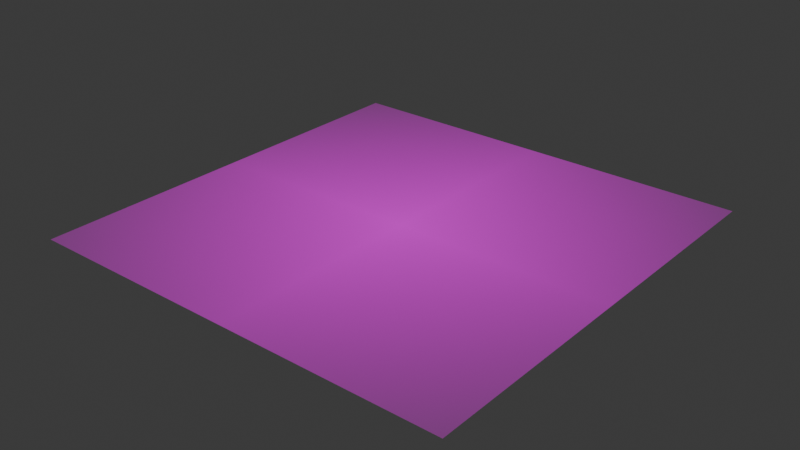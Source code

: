 # Source: chalk_corpse.blend  (saved by Blender 4.4.30; exported with 4.5.12 LTS)
import bpy
from mathutils import Matrix  # noqa: F401  (used for matrix-valued properties, if any)

bpy.ops.wm.read_factory_settings(use_empty=True)
scene = bpy.context.scene
scene.name = 'Scene'

# ---- collections
col_collection = bpy.data.collections.new('Collection'); scene.collection.children.link(col_collection)

# ---- images (referenced by path relative to the original .blend; pixels are not part of the script)
import os
ASSET_DIR = os.environ.get("B2B_ASSET_DIR", "")  # directory of the original .blend (textures are referenced by path, not embedded)
HERE = os.path.dirname(os.path.abspath(__file__))  # packed textures are extracted next to this script under _unpacked/

def load_image(name, relpath, width, height, colorspace="sRGB"):
    """Load a texture the original file referenced (path relative to the .blend, or extracted next to this script)."""
    p = next((c for c in (os.path.join(HERE, relpath), os.path.join(ASSET_DIR, relpath)) if relpath and os.path.exists(c)), "")
    if p:
        img = bpy.data.images.load(p, check_existing=True)
        img.name = name
    else:  # same state as the original file: an image datablock whose file is absent (Cycles renders it pink)
        img = bpy.data.images.new(name, width, height)
        img.source = "FILE"
        img.filepath = "//" + (relpath or name)
    img.colorspace_settings.name = colorspace
    return img
img_chalk_corpse_png = load_image('chalk_corpse.png', 'chalk_corpse.png', 1024, 1024, 'sRGB')

# ---- materials (node trees are filled in below, after node groups)
mat_chalk_corpse = bpy.data.materials.new('chalk_corpse')

# ---- material node trees
mat_chalk_corpse.use_nodes = True; mat_chalk_corpse.node_tree.nodes.clear()
_N = mat_chalk_corpse.node_tree.nodes; _L = mat_chalk_corpse.node_tree.links
n0 = _N.new('ShaderNodeOutputMaterial'); n0.name = 'Material Output'; n0.location = (300, 300)
n1 = _N.new('ShaderNodeTexImage'); n1.name = 'Image Texture'; n1.location = (-200, 300)
n1.image = img_chalk_corpse_png
n1.extension = 'CLIP'
n2 = _N.new('ShaderNodeBsdfPrincipled'); n2.name = 'Principled BSDF'; n2.location = (0, 300)
n2.inputs[2].default_value = 1.0
_L.new(n1.outputs[0], n2.inputs[0])
_L.new(n1.outputs[1], n2.inputs[4])
_L.new(n2.outputs[0], n0.inputs[0])
n0.is_active_output = True

# ---- world
world_world = bpy.data.worlds.new('World'); scene.world = world_world
world_world.use_nodes = True; world_world.node_tree.nodes.clear()
_N = world_world.node_tree.nodes; _L = world_world.node_tree.links
n0 = _N.new('ShaderNodeOutputWorld'); n0.name = 'World Output'; n0.location = (300, 300)
n1 = _N.new('ShaderNodeBackground'); n1.name = 'Background'; n1.location = (10, 300)
n1.inputs[0].default_value = (0.05088, 0.05088, 0.05088, 1.0)
_L.new(n1.outputs[0], n0.inputs[0])
n0.is_active_output = True
world_world.color = (0.05088, 0.05088, 0.05088)
world_world.sun_shadow_jitter_overblur = 0.0

# ---- meshes
me_chalk_corpse = bpy.data.meshes.new('chalk_corpse')
me_chalk_corpse.from_pydata([(-0.85, -0.85, 0.0), (0.85, -0.85, 0.0), (-0.85, 0.85, 0.0), (0.85, 0.85, 0.0)], [], [(0, 1, 3, 2)])
_uv = me_chalk_corpse.uv_layers.new(name='UVMap')
_uv.uv.foreach_set('vector', [0.0, 0.0, 1.0, 0.0, 1.0, 1.0, 0.0, 1.0])
me_chalk_corpse.materials.append(mat_chalk_corpse)
me_chalk_corpse.update()

# ---- objects
ob_chalk_corpse = bpy.data.objects.new('chalk_corpse', me_chalk_corpse)

# ---- transforms, parenting, visibility, modifiers, constraints
ob_chalk_corpse.location = (0.0, 0.0, 0.0)

# ---- collection membership
col_collection.objects.link(ob_chalk_corpse)

# ---- scene / render settings (as saved in the file)
scene.frame_start = 1; scene.frame_end = 250; scene.frame_set(1)
scene.render.engine = 'BLENDER_EEVEE_NEXT'
bpy.context.view_layer.update()

# ---- added for rendering (the .blend has no active camera and no usable light): camera, sun
cam_auto = bpy.data.cameras.new('AutoCamera')
cam_auto.lens = 50.0
cam_auto.sensor_width = 36.0
cam_auto.clip_end = 1000.0
ob_auto_camera = bpy.data.objects.new('AutoCamera', cam_auto)
scene.collection.objects.link(ob_auto_camera)
ob_auto_camera.location = (2.22439, -2.66927, 1.77951)
ob_auto_camera.rotation_euler = (1.09748, -7.21219e-08, 0.694738)
scene.camera = ob_auto_camera
light_auto_sun = bpy.data.lights.new('AutoSun', 'SUN')
light_auto_sun.energy = 3.0
light_auto_sun.angle = 0.0523599
ob_auto_sun = bpy.data.objects.new('AutoSun', light_auto_sun)
scene.collection.objects.link(ob_auto_sun)
ob_auto_sun.rotation_euler = (0.872665, 0.174533, 0.523599)
bpy.context.view_layer.update()
